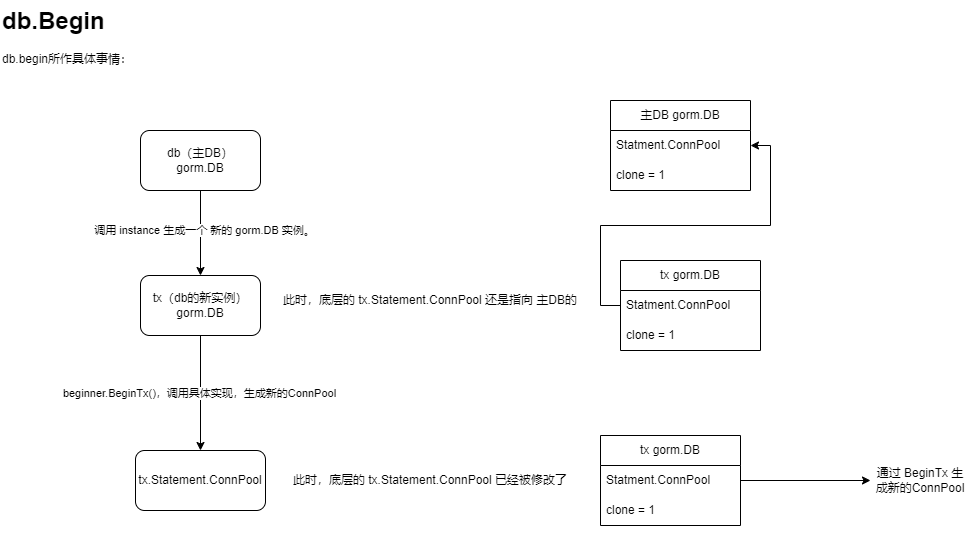

The diagram above was exported from draw.io. Its source (the exported page's mxGraphModel, read from the mxfile embedded in the PNG):
<mxGraphModel dx="1728" dy="950" grid="1" gridSize="10" guides="1" tooltips="1" connect="1" arrows="1" fold="1" page="1" pageScale="1" pageWidth="827" pageHeight="1169" math="0" shadow="0">
  <root>
    <mxCell id="0" />
    <mxCell id="1" parent="0" />
    <mxCell id="gi_aSg28uV02M1V_yFn9-11" value="" style="edgeStyle=orthogonalEdgeStyle;rounded=0;orthogonalLoop=1;jettySize=auto;html=1;" edge="1" parent="1" source="gi_aSg28uV02M1V_yFn9-1" target="gi_aSg28uV02M1V_yFn9-10">
      <mxGeometry relative="1" as="geometry" />
    </mxCell>
    <mxCell id="gi_aSg28uV02M1V_yFn9-12" value="调用 instance 生成一个 新的 gorm.DB 实例。" style="edgeLabel;html=1;align=center;verticalAlign=middle;resizable=0;points=[];" vertex="1" connectable="0" parent="gi_aSg28uV02M1V_yFn9-11">
      <mxGeometry x="-0.0583" y="4" relative="1" as="geometry">
        <mxPoint as="offset" />
      </mxGeometry>
    </mxCell>
    <mxCell id="gi_aSg28uV02M1V_yFn9-1" value="&lt;div&gt;db（主DB）&lt;/div&gt;gorm.DB" style="rounded=1;whiteSpace=wrap;html=1;" vertex="1" parent="1">
      <mxGeometry x="150" y="280" width="120" height="60" as="geometry" />
    </mxCell>
    <mxCell id="gi_aSg28uV02M1V_yFn9-9" value="&lt;h1 style=&quot;margin-top: 0px;&quot;&gt;db.Begin&lt;/h1&gt;&lt;p&gt;db.begin所作具体事情：&lt;/p&gt;&lt;p&gt;&lt;br&gt;&lt;/p&gt;" style="text;html=1;whiteSpace=wrap;overflow=hidden;rounded=0;" vertex="1" parent="1">
      <mxGeometry x="10" y="150" width="180" height="120" as="geometry" />
    </mxCell>
    <mxCell id="gi_aSg28uV02M1V_yFn9-25" value="" style="edgeStyle=orthogonalEdgeStyle;rounded=0;orthogonalLoop=1;jettySize=auto;html=1;" edge="1" parent="1" source="gi_aSg28uV02M1V_yFn9-10" target="gi_aSg28uV02M1V_yFn9-24">
      <mxGeometry relative="1" as="geometry" />
    </mxCell>
    <mxCell id="gi_aSg28uV02M1V_yFn9-27" value="beginner.BeginTx()，调用具体实现，生成新的ConnPool" style="edgeLabel;html=1;align=center;verticalAlign=middle;resizable=0;points=[];" vertex="1" connectable="0" parent="gi_aSg28uV02M1V_yFn9-25">
      <mxGeometry x="0.0001" y="-1" relative="1" as="geometry">
        <mxPoint as="offset" />
      </mxGeometry>
    </mxCell>
    <mxCell id="gi_aSg28uV02M1V_yFn9-10" value="&lt;div&gt;tx（db的新实例）&lt;/div&gt;gorm.DB" style="rounded=1;whiteSpace=wrap;html=1;" vertex="1" parent="1">
      <mxGeometry x="150" y="425" width="120" height="60" as="geometry" />
    </mxCell>
    <mxCell id="gi_aSg28uV02M1V_yFn9-14" value="此时，底层的 tx.Statement.ConnPool 还是指向 主DB的" style="text;html=1;align=center;verticalAlign=middle;whiteSpace=wrap;rounded=0;" vertex="1" parent="1">
      <mxGeometry x="280" y="397.5" width="320" height="105" as="geometry" />
    </mxCell>
    <mxCell id="gi_aSg28uV02M1V_yFn9-15" value="主DB gorm.DB" style="swimlane;fontStyle=0;childLayout=stackLayout;horizontal=1;startSize=30;horizontalStack=0;resizeParent=1;resizeParentMax=0;resizeLast=0;collapsible=1;marginBottom=0;whiteSpace=wrap;html=1;" vertex="1" parent="1">
      <mxGeometry x="620" y="250" width="140" height="90" as="geometry" />
    </mxCell>
    <mxCell id="gi_aSg28uV02M1V_yFn9-16" value="Statment.ConnPool" style="text;strokeColor=none;fillColor=none;align=left;verticalAlign=middle;spacingLeft=4;spacingRight=4;overflow=hidden;points=[[0,0.5],[1,0.5]];portConstraint=eastwest;rotatable=0;whiteSpace=wrap;html=1;" vertex="1" parent="gi_aSg28uV02M1V_yFn9-15">
      <mxGeometry y="30" width="140" height="30" as="geometry" />
    </mxCell>
    <mxCell id="gi_aSg28uV02M1V_yFn9-17" value="clone = 1" style="text;strokeColor=none;fillColor=none;align=left;verticalAlign=middle;spacingLeft=4;spacingRight=4;overflow=hidden;points=[[0,0.5],[1,0.5]];portConstraint=eastwest;rotatable=0;whiteSpace=wrap;html=1;" vertex="1" parent="gi_aSg28uV02M1V_yFn9-15">
      <mxGeometry y="60" width="140" height="30" as="geometry" />
    </mxCell>
    <mxCell id="gi_aSg28uV02M1V_yFn9-19" value="tx gorm.DB" style="swimlane;fontStyle=0;childLayout=stackLayout;horizontal=1;startSize=30;horizontalStack=0;resizeParent=1;resizeParentMax=0;resizeLast=0;collapsible=1;marginBottom=0;whiteSpace=wrap;html=1;" vertex="1" parent="1">
      <mxGeometry x="630" y="410" width="140" height="90" as="geometry" />
    </mxCell>
    <mxCell id="gi_aSg28uV02M1V_yFn9-20" value="Statment.ConnPool" style="text;strokeColor=none;fillColor=none;align=left;verticalAlign=middle;spacingLeft=4;spacingRight=4;overflow=hidden;points=[[0,0.5],[1,0.5]];portConstraint=eastwest;rotatable=0;whiteSpace=wrap;html=1;" vertex="1" parent="gi_aSg28uV02M1V_yFn9-19">
      <mxGeometry y="30" width="140" height="30" as="geometry" />
    </mxCell>
    <mxCell id="gi_aSg28uV02M1V_yFn9-21" value="clone = 1" style="text;strokeColor=none;fillColor=none;align=left;verticalAlign=middle;spacingLeft=4;spacingRight=4;overflow=hidden;points=[[0,0.5],[1,0.5]];portConstraint=eastwest;rotatable=0;whiteSpace=wrap;html=1;" vertex="1" parent="gi_aSg28uV02M1V_yFn9-19">
      <mxGeometry y="60" width="140" height="30" as="geometry" />
    </mxCell>
    <mxCell id="gi_aSg28uV02M1V_yFn9-22" style="edgeStyle=orthogonalEdgeStyle;rounded=0;orthogonalLoop=1;jettySize=auto;html=1;entryX=1;entryY=0.5;entryDx=0;entryDy=0;" edge="1" parent="1" source="gi_aSg28uV02M1V_yFn9-20" target="gi_aSg28uV02M1V_yFn9-16">
      <mxGeometry relative="1" as="geometry" />
    </mxCell>
    <mxCell id="gi_aSg28uV02M1V_yFn9-24" value="tx.Statement.ConnPool" style="rounded=1;whiteSpace=wrap;html=1;" vertex="1" parent="1">
      <mxGeometry x="145" y="600" width="130" height="60" as="geometry" />
    </mxCell>
    <mxCell id="gi_aSg28uV02M1V_yFn9-28" value="此时，底层的 tx.Statement.ConnPool 已经被修改了" style="text;html=1;align=center;verticalAlign=middle;whiteSpace=wrap;rounded=0;" vertex="1" parent="1">
      <mxGeometry x="280" y="577.5" width="320" height="105" as="geometry" />
    </mxCell>
    <mxCell id="gi_aSg28uV02M1V_yFn9-29" value="tx gorm.DB" style="swimlane;fontStyle=0;childLayout=stackLayout;horizontal=1;startSize=30;horizontalStack=0;resizeParent=1;resizeParentMax=0;resizeLast=0;collapsible=1;marginBottom=0;whiteSpace=wrap;html=1;" vertex="1" parent="1">
      <mxGeometry x="610" y="585" width="140" height="90" as="geometry" />
    </mxCell>
    <mxCell id="gi_aSg28uV02M1V_yFn9-30" value="Statment.ConnPool" style="text;strokeColor=none;fillColor=none;align=left;verticalAlign=middle;spacingLeft=4;spacingRight=4;overflow=hidden;points=[[0,0.5],[1,0.5]];portConstraint=eastwest;rotatable=0;whiteSpace=wrap;html=1;" vertex="1" parent="gi_aSg28uV02M1V_yFn9-29">
      <mxGeometry y="30" width="140" height="30" as="geometry" />
    </mxCell>
    <mxCell id="gi_aSg28uV02M1V_yFn9-31" value="clone = 1" style="text;strokeColor=none;fillColor=none;align=left;verticalAlign=middle;spacingLeft=4;spacingRight=4;overflow=hidden;points=[[0,0.5],[1,0.5]];portConstraint=eastwest;rotatable=0;whiteSpace=wrap;html=1;" vertex="1" parent="gi_aSg28uV02M1V_yFn9-29">
      <mxGeometry y="60" width="140" height="30" as="geometry" />
    </mxCell>
    <mxCell id="gi_aSg28uV02M1V_yFn9-34" value="通过 BeginTx 生成新的ConnPool" style="text;html=1;align=center;verticalAlign=middle;whiteSpace=wrap;rounded=0;" vertex="1" parent="1">
      <mxGeometry x="880" y="605" width="100" height="50" as="geometry" />
    </mxCell>
    <mxCell id="gi_aSg28uV02M1V_yFn9-35" style="edgeStyle=orthogonalEdgeStyle;rounded=0;orthogonalLoop=1;jettySize=auto;html=1;" edge="1" parent="1" source="gi_aSg28uV02M1V_yFn9-30" target="gi_aSg28uV02M1V_yFn9-34">
      <mxGeometry relative="1" as="geometry" />
    </mxCell>
  </root>
</mxGraphModel>